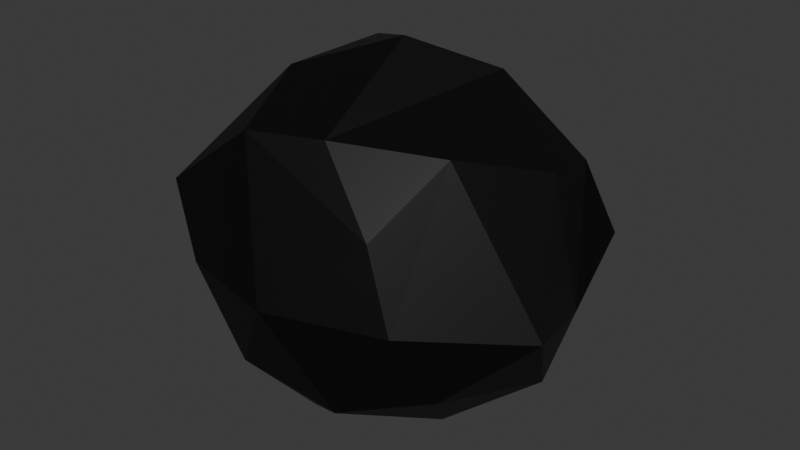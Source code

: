 # Source: Enemy.blend  (saved by Blender 4.4.32; exported with 4.5.12 LTS)
import bpy
from mathutils import Matrix  # noqa: F401  (used for matrix-valued properties, if any)

bpy.ops.wm.read_factory_settings(use_empty=True)
scene = bpy.context.scene
scene.name = 'Scene'

# ---- collections
col_collection = bpy.data.collections.new('Collection'); scene.collection.children.link(col_collection)

# ---- materials (node trees are filled in below, after node groups)
mat_material = bpy.data.materials.new('Material')
mat_material.alpha_threshold = 0.0
mat_material.roughness = 0.5
mat_material.line_color = (0.0, 0.0, 0.0, 1.0)

# ---- material node trees
mat_material.use_nodes = True; mat_material.node_tree.nodes.clear()
_N = mat_material.node_tree.nodes; _L = mat_material.node_tree.links
n0 = _N.new('ShaderNodeOutputMaterial'); n0.name = 'Material Output'; n0.location = (300, 300)
n1 = _N.new('ShaderNodeBsdfPrincipled'); n1.name = 'Principled BSDF'; n1.location = (10, 300)
n1.inputs[0].default_value = (0.0, 0.0, 0.0, 1.0)
n1.inputs[3].default_value = 1.45
_L.new(n1.outputs[0], n0.inputs[0])
n0.is_active_output = True

# ---- world
world_world = bpy.data.worlds.new('World'); scene.world = world_world
world_world.use_nodes = True; world_world.node_tree.nodes.clear()
_N = world_world.node_tree.nodes; _L = world_world.node_tree.links
n0 = _N.new('ShaderNodeOutputWorld'); n0.name = 'World Output'; n0.location = (300, 300)
n1 = _N.new('ShaderNodeBackground'); n1.name = 'Background'; n1.location = (10, 300)
n1.inputs[0].default_value = (0.05088, 0.05088, 0.05088, 1.0)
_L.new(n1.outputs[0], n0.inputs[0])
n0.is_active_output = True
world_world.color = (0.05088, 0.05088, 0.05088)
world_world.sun_shadow_jitter_overblur = 0.0

# ---- meshes
me_icosphere = bpy.data.meshes.new('Icosphere')
me_icosphere.from_pydata([(0.03368, 0.009136, -0.884), (0.6581, -0.5637, -0.426), (-0.2764, -0.8506, -0.4472), (-0.9875, 0.1795, -0.3752), (-0.2764, 0.8506, -0.4472), (0.4657, 0.7072, -0.4815), (0.4405, -0.7737, 0.3874), (-0.8603, -0.6981, 0.2782), (-0.6533, 0.4539, 0.3243), (0.5591, 0.6627, 0.226), (0.8239, 0.03422, 0.5409), (0.0, 0.0, 1.0), (-0.1625, -0.5, -0.8507), (0.4348, -0.2286, -0.8129), (0.2629, -0.809, -0.5257), (0.8506, 0.0, -0.5257), (0.4253, 0.309, -0.8507), (-0.51, 0.2072, -0.7224), (-0.7513, -0.5264, -0.372), (-0.1625, 0.5, -0.8507), (-0.4741, 0.5339, -0.5495), (0.1715, 0.8889, -0.5061), (1.028, -0.3102, -0.09385), (0.8562, 0.2564, -0.2558), (0.0, -1.0, 0.0), (0.5878, -0.809, 0.0), (-0.9511, -0.309, 0.0), (-0.5614, -0.861, -0.0104), (-0.5878, 0.809, 0.0), (-0.7753, 0.4025, -0.1446), (0.8241, 0.6321, 0.009827), (0.206, 0.807, -0.07049), (0.5878, -0.4115, 0.6837), (-0.3189, -0.7156, 0.6784), (-0.8788, 0.105, 0.3191), (-0.2629, 0.809, 0.5257), (0.7542, 0.4139, 0.4537), (0.08771, -0.633, 0.7093), (0.4341, 0.1723, 0.8902), (-0.4253, -0.309, 0.8507), (-0.4253, 0.309, 0.8507), (0.2137, 0.3294, 0.7348)], [], [(0, 13, 12), (1, 13, 15), (0, 12, 17), (0, 17, 19), (0, 19, 16), (1, 15, 22), (2, 14, 24), (3, 18, 26), (4, 20, 28), (5, 21, 30), (1, 22, 25), (2, 24, 27), (3, 26, 29), (4, 28, 31), (5, 30, 23), (6, 32, 37), (7, 33, 39), (8, 34, 40), (9, 35, 41), (10, 36, 38), (38, 41, 11), (38, 36, 41), (36, 9, 41), (41, 40, 11), (41, 35, 40), (35, 8, 40), (40, 39, 11), (40, 34, 39), (34, 7, 39), (39, 37, 11), (39, 33, 37), (33, 6, 37), (37, 38, 11), (37, 32, 38), (32, 10, 38), (23, 36, 10), (23, 30, 36), (30, 9, 36), (31, 35, 9), (31, 28, 35), (28, 8, 35), (29, 34, 8), (29, 26, 34), (26, 7, 34), (27, 33, 7), (27, 24, 33), (24, 6, 33), (25, 32, 6), (25, 22, 32), (22, 10, 32), (30, 31, 9), (30, 21, 31), (21, 4, 31), (28, 29, 8), (28, 20, 29), (20, 3, 29), (26, 27, 7), (26, 18, 27), (18, 2, 27), (24, 25, 6), (24, 14, 25), (14, 1, 25), (22, 23, 10), (22, 15, 23), (15, 5, 23), (16, 21, 5), (16, 19, 21), (19, 4, 21), (19, 20, 4), (19, 17, 20), (17, 3, 20), (17, 18, 3), (17, 12, 18), (12, 2, 18), (15, 16, 5), (15, 13, 16), (13, 0, 16), (12, 14, 2), (12, 13, 14), (13, 1, 14)])
_uv = me_icosphere.uv_layers.new(name='UVMap')
_uv.uv.foreach_set('vector', [0.1818, 0.0, 0.2273, 0.07873, 0.1364, 0.07873, 0.2727, 0.1575, 0.3182, 0.07873, 0.3636, 0.1575, 0.9091, 0.0, 0.9545, 0.07873, 0.8636, 0.07873, 0.7273, 0.0, 0.7727, 0.07873, 0.6818, 0.07873, 0.5455, 0.0, 0.5909, 0.07873, 0.5, 0.07873, 0.2727, 0.1575, 0.3636, 0.1575, 0.3182, 0.2362, 0.09091, 0.1575, 0.1818, 0.1575, 0.1364, 0.2362, 0.8182, 0.1575, 0.9091, 0.1575, 0.8636, 0.2362, 0.6364, 0.1575, 0.7273, 0.1575, 0.6818, 0.2362, 0.4545, 0.1575, 0.5455, 0.1575, 0.5, 0.2362, 0.2727, 0.1575, 0.3182, 0.2362, 0.2273, 0.2362, 0.09091, 0.1575, 0.1364, 0.2362, 0.04546, 0.2362, 0.8182, 0.1575, 0.8636, 0.2362, 0.7727, 0.2362, 0.6364, 0.1575, 0.6818, 0.2362, 0.5909, 0.2362, 0.4545, 0.1575, 0.5, 0.2362, 0.4091, 0.2362, 0.1818, 0.3149, 0.2727, 0.3149, 0.2273, 0.3937, 0.0, 0.3149, 0.09091, 0.3149, 0.04546, 0.3937, 0.7273, 0.3149, 0.8182, 0.3149, 0.7727, 0.3937, 0.5455, 0.3149, 0.6364, 0.3149, 0.5909, 0.3937, 0.3636, 0.3149, 0.4545, 0.3149, 0.4091, 0.3937, 0.4091, 0.3937, 0.5, 0.3937, 0.4545, 0.4724, 0.4091, 0.3937, 0.4545, 0.3149, 0.5, 0.3937, 0.4545, 0.3149, 0.5455, 0.3149, 0.5, 0.3937, 0.5909, 0.3937, 0.6818, 0.3937, 0.6364, 0.4724, 0.5909, 0.3937, 0.6364, 0.3149, 0.6818, 0.3937, 0.6364, 0.3149, 0.7273, 0.3149, 0.6818, 0.3937, 0.7727, 0.3937, 0.8636, 0.3937, 0.8182, 0.4724, 0.7727, 0.3937, 0.8182, 0.3149, 0.8636, 0.3937, 0.8182, 0.3149, 0.9091, 0.3149, 0.8636, 0.3937, 0.04546, 0.3937, 0.1364, 0.3937, 0.09091, 0.4724, 0.04546, 0.3937, 0.09091, 0.3149, 0.1364, 0.3937, 0.09091, 0.3149, 0.1818, 0.3149, 0.1364, 0.3937, 0.2273, 0.3937, 0.3182, 0.3937, 0.2727, 0.4724, 0.2273, 0.3937, 0.2727, 0.3149, 0.3182, 0.3937, 0.2727, 0.3149, 0.3636, 0.3149, 0.3182, 0.3937, 0.4091, 0.2362, 0.4545, 0.3149, 0.3636, 0.3149, 0.4091, 0.2362, 0.5, 0.2362, 0.4545, 0.3149, 0.5, 0.2362, 0.5455, 0.3149, 0.4545, 0.3149, 0.5909, 0.2362, 0.6364, 0.3149, 0.5455, 0.3149, 0.5909, 0.2362, 0.6818, 0.2362, 0.6364, 0.3149, 0.6818, 0.2362, 0.7273, 0.3149, 0.6364, 0.3149, 0.7727, 0.2362, 0.8182, 0.3149, 0.7273, 0.3149, 0.7727, 0.2362, 0.8636, 0.2362, 0.8182, 0.3149, 0.8636, 0.2362, 0.9091, 0.3149, 0.8182, 0.3149, 0.04546, 0.2362, 0.09091, 0.3149, 0.0, 0.3149, 0.04546, 0.2362, 0.1364, 0.2362, 0.09091, 0.3149, 0.1364, 0.2362, 0.1818, 0.3149, 0.09091, 0.3149, 0.2273, 0.2362, 0.2727, 0.3149, 0.1818, 0.3149, 0.2273, 0.2362, 0.3182, 0.2362, 0.2727, 0.3149, 0.3182, 0.2362, 0.3636, 0.3149, 0.2727, 0.3149, 0.5, 0.2362, 0.5909, 0.2362, 0.5455, 0.3149, 0.5, 0.2362, 0.5455, 0.1575, 0.5909, 0.2362, 0.5455, 0.1575, 0.6364, 0.1575, 0.5909, 0.2362, 0.6818, 0.2362, 0.7727, 0.2362, 0.7273, 0.3149, 0.6818, 0.2362, 0.7273, 0.1575, 0.7727, 0.2362, 0.7273, 0.1575, 0.8182, 0.1575, 0.7727, 0.2362, 0.8636, 0.2362, 0.9545, 0.2362, 0.9091, 0.3149, 0.8636, 0.2362, 0.9091, 0.1575, 0.9545, 0.2362, 0.9091, 0.1575, 1.0, 0.1575, 0.9545, 0.2362, 0.1364, 0.2362, 0.2273, 0.2362, 0.1818, 0.3149, 0.1364, 0.2362, 0.1818, 0.1575, 0.2273, 0.2362, 0.1818, 0.1575, 0.2727, 0.1575, 0.2273, 0.2362, 0.3182, 0.2362, 0.4091, 0.2362, 0.3636, 0.3149, 0.3182, 0.2362, 0.3636, 0.1575, 0.4091, 0.2362, 0.3636, 0.1575, 0.4545, 0.1575, 0.4091, 0.2362, 0.5, 0.07873, 0.5455, 0.1575, 0.4545, 0.1575, 0.5, 0.07873, 0.5909, 0.07873, 0.5455, 0.1575, 0.5909, 0.07873, 0.6364, 0.1575, 0.5455, 0.1575, 0.6818, 0.07873, 0.7273, 0.1575, 0.6364, 0.1575, 0.6818, 0.07873, 0.7727, 0.07873, 0.7273, 0.1575, 0.7727, 0.07873, 0.8182, 0.1575, 0.7273, 0.1575, 0.8636, 0.07873, 0.9091, 0.1575, 0.8182, 0.1575, 0.8636, 0.07873, 0.9545, 0.07873, 0.9091, 0.1575, 0.9545, 0.07873, 1.0, 0.1575, 0.9091, 0.1575, 0.3636, 0.1575, 0.4091, 0.07873, 0.4545, 0.1575, 0.3636, 0.1575, 0.3182, 0.07873, 0.4091, 0.07873, 0.3182, 0.07873, 0.3636, 0.0, 0.4091, 0.07873, 0.1364, 0.07873, 0.1818, 0.1575, 0.09091, 0.1575, 0.1364, 0.07873, 0.2273, 0.07873, 0.1818, 0.1575, 0.2273, 0.07873, 0.2727, 0.1575, 0.1818, 0.1575])
me_icosphere.materials.append(mat_material)
me_icosphere.update()

# ---- objects
ob_icosphere = bpy.data.objects.new('Icosphere', me_icosphere)

# ---- transforms, parenting, visibility, modifiers, constraints
ob_icosphere.location = (0.0, 0.0, 0.0)
ob_icosphere.scale = (0.5, 0.5, 0.5)

# ---- collection membership
col_collection.objects.link(ob_icosphere)

# ---- scene / render settings (as saved in the file)
scene.frame_start = 1; scene.frame_end = 250; scene.frame_set(1)
scene.render.engine = 'BLENDER_EEVEE_NEXT'
bpy.context.view_layer.update()

# ---- added for rendering (the .blend has no active camera and no usable light): camera, sun
cam_auto = bpy.data.cameras.new('AutoCamera')
cam_auto.lens = 50.0
cam_auto.sensor_width = 36.0
cam_auto.clip_end = 1000.0
ob_auto_camera = bpy.data.objects.new('AutoCamera', cam_auto)
scene.collection.objects.link(ob_auto_camera)
ob_auto_camera.location = (1.55709, -1.88402, 1.2665)
ob_auto_camera.rotation_euler = (1.09748, -7.21219e-08, 0.694738)
scene.camera = ob_auto_camera
light_auto_sun = bpy.data.lights.new('AutoSun', 'SUN')
light_auto_sun.energy = 3.0
light_auto_sun.angle = 0.0523599
ob_auto_sun = bpy.data.objects.new('AutoSun', light_auto_sun)
scene.collection.objects.link(ob_auto_sun)
ob_auto_sun.rotation_euler = (0.872665, 0.174533, 0.523599)
bpy.context.view_layer.update()

